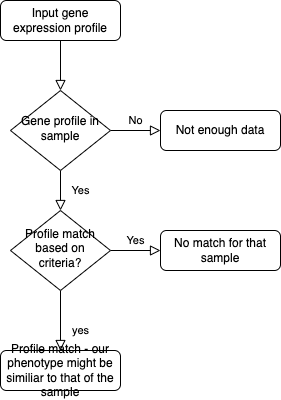

The diagram above was exported from draw.io. Its source (the exported page's mxGraphModel, read from the mxfile embedded in the PNG):
<mxGraphModel dx="984" dy="636" grid="1" gridSize="10" guides="1" tooltips="1" connect="1" arrows="1" fold="1" page="1" pageScale="1" pageWidth="827" pageHeight="1169" math="0" shadow="0">
  <root>
    <mxCell id="WIyWlLk6GJQsqaUBKTNV-0" />
    <mxCell id="WIyWlLk6GJQsqaUBKTNV-1" parent="WIyWlLk6GJQsqaUBKTNV-0" />
    <mxCell id="WIyWlLk6GJQsqaUBKTNV-2" value="" style="rounded=0;html=1;jettySize=auto;orthogonalLoop=1;fontSize=11;endArrow=block;endFill=0;endSize=8;strokeWidth=1;shadow=0;labelBackgroundColor=none;edgeStyle=orthogonalEdgeStyle;" parent="WIyWlLk6GJQsqaUBKTNV-1" source="WIyWlLk6GJQsqaUBKTNV-3" target="WIyWlLk6GJQsqaUBKTNV-6" edge="1">
      <mxGeometry relative="1" as="geometry" />
    </mxCell>
    <mxCell id="WIyWlLk6GJQsqaUBKTNV-3" value="Input gene expression profile" style="rounded=1;whiteSpace=wrap;html=1;fontSize=12;glass=0;strokeWidth=1;shadow=0;" parent="WIyWlLk6GJQsqaUBKTNV-1" vertex="1">
      <mxGeometry x="160" y="80" width="120" height="40" as="geometry" />
    </mxCell>
    <mxCell id="WIyWlLk6GJQsqaUBKTNV-4" value="Yes" style="rounded=0;html=1;jettySize=auto;orthogonalLoop=1;fontSize=11;endArrow=block;endFill=0;endSize=8;strokeWidth=1;shadow=0;labelBackgroundColor=none;edgeStyle=orthogonalEdgeStyle;" parent="WIyWlLk6GJQsqaUBKTNV-1" source="WIyWlLk6GJQsqaUBKTNV-6" target="WIyWlLk6GJQsqaUBKTNV-10" edge="1">
      <mxGeometry y="20" relative="1" as="geometry">
        <mxPoint as="offset" />
      </mxGeometry>
    </mxCell>
    <mxCell id="WIyWlLk6GJQsqaUBKTNV-5" value="No" style="edgeStyle=orthogonalEdgeStyle;rounded=0;html=1;jettySize=auto;orthogonalLoop=1;fontSize=11;endArrow=block;endFill=0;endSize=8;strokeWidth=1;shadow=0;labelBackgroundColor=none;" parent="WIyWlLk6GJQsqaUBKTNV-1" source="WIyWlLk6GJQsqaUBKTNV-6" target="WIyWlLk6GJQsqaUBKTNV-7" edge="1">
      <mxGeometry y="10" relative="1" as="geometry">
        <mxPoint as="offset" />
      </mxGeometry>
    </mxCell>
    <mxCell id="WIyWlLk6GJQsqaUBKTNV-6" value="Gene profile in sample" style="rhombus;whiteSpace=wrap;html=1;shadow=0;fontFamily=Helvetica;fontSize=12;align=center;strokeWidth=1;spacing=6;spacingTop=-4;" parent="WIyWlLk6GJQsqaUBKTNV-1" vertex="1">
      <mxGeometry x="170" y="170" width="100" height="80" as="geometry" />
    </mxCell>
    <mxCell id="WIyWlLk6GJQsqaUBKTNV-7" value="Not enough data" style="rounded=1;whiteSpace=wrap;html=1;fontSize=12;glass=0;strokeWidth=1;shadow=0;" parent="WIyWlLk6GJQsqaUBKTNV-1" vertex="1">
      <mxGeometry x="320" y="190" width="120" height="40" as="geometry" />
    </mxCell>
    <mxCell id="WIyWlLk6GJQsqaUBKTNV-8" value="yes" style="rounded=0;html=1;jettySize=auto;orthogonalLoop=1;fontSize=11;endArrow=block;endFill=0;endSize=8;strokeWidth=1;shadow=0;labelBackgroundColor=none;edgeStyle=orthogonalEdgeStyle;" parent="WIyWlLk6GJQsqaUBKTNV-1" source="WIyWlLk6GJQsqaUBKTNV-10" target="WIyWlLk6GJQsqaUBKTNV-11" edge="1">
      <mxGeometry x="0.3333" y="20" relative="1" as="geometry">
        <mxPoint as="offset" />
      </mxGeometry>
    </mxCell>
    <mxCell id="WIyWlLk6GJQsqaUBKTNV-9" value="Yes" style="edgeStyle=orthogonalEdgeStyle;rounded=0;html=1;jettySize=auto;orthogonalLoop=1;fontSize=11;endArrow=block;endFill=0;endSize=8;strokeWidth=1;shadow=0;labelBackgroundColor=none;" parent="WIyWlLk6GJQsqaUBKTNV-1" source="WIyWlLk6GJQsqaUBKTNV-10" target="WIyWlLk6GJQsqaUBKTNV-12" edge="1">
      <mxGeometry y="10" relative="1" as="geometry">
        <mxPoint as="offset" />
      </mxGeometry>
    </mxCell>
    <mxCell id="WIyWlLk6GJQsqaUBKTNV-10" value="Profile match based on criteria?" style="rhombus;whiteSpace=wrap;html=1;shadow=0;fontFamily=Helvetica;fontSize=12;align=center;strokeWidth=1;spacing=6;spacingTop=-4;" parent="WIyWlLk6GJQsqaUBKTNV-1" vertex="1">
      <mxGeometry x="170" y="290" width="100" height="80" as="geometry" />
    </mxCell>
    <mxCell id="WIyWlLk6GJQsqaUBKTNV-11" value="Profile match - our phenotype might be similiar to that of the sample" style="rounded=1;whiteSpace=wrap;html=1;fontSize=12;glass=0;strokeWidth=1;shadow=0;" parent="WIyWlLk6GJQsqaUBKTNV-1" vertex="1">
      <mxGeometry x="160" y="430" width="120" height="40" as="geometry" />
    </mxCell>
    <mxCell id="WIyWlLk6GJQsqaUBKTNV-12" value="No match for that sample" style="rounded=1;whiteSpace=wrap;html=1;fontSize=12;glass=0;strokeWidth=1;shadow=0;" parent="WIyWlLk6GJQsqaUBKTNV-1" vertex="1">
      <mxGeometry x="320" y="310" width="120" height="40" as="geometry" />
    </mxCell>
  </root>
</mxGraphModel>